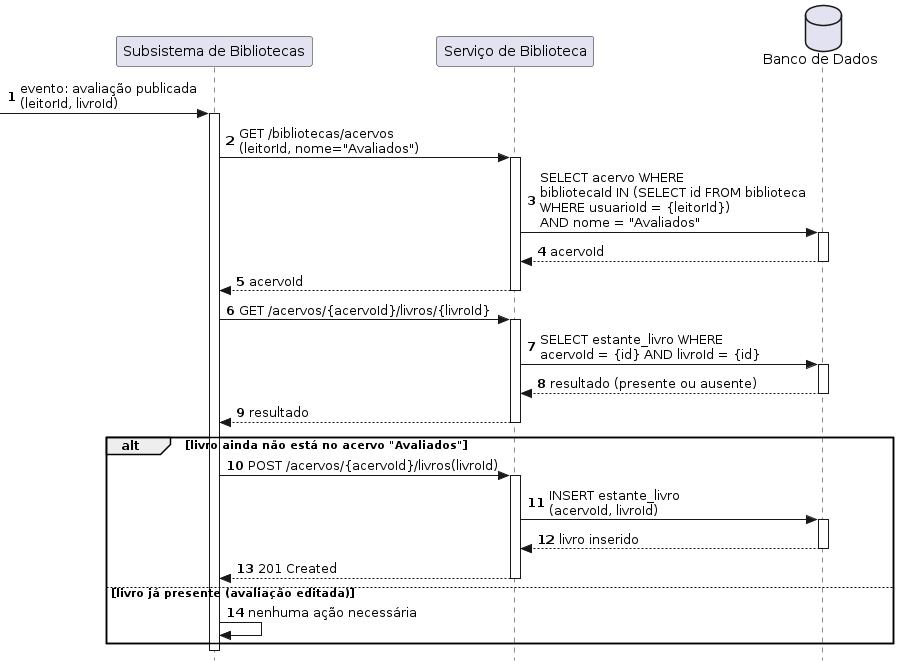

The diagram above was rendered by PlantUML. Its source (embedded in the PNG):
@startuml
autonumber
skinparam style strictuml

participant Sistema           as "Subsistema de Bibliotecas"
participant ServiceBiblioteca as "Serviço de Biblioteca"
database    BD                as "Banco de Dados"

[-> Sistema : evento: avaliação publicada\n(leitorId, livroId)
activate Sistema

Sistema -> ServiceBiblioteca : GET /bibliotecas/acervos\n(leitorId, nome="Avaliados")
activate ServiceBiblioteca
ServiceBiblioteca -> BD : SELECT acervo WHERE\nbibliotecaId IN (SELECT id FROM biblioteca\nWHERE usuarioId = {leitorId})\nAND nome = "Avaliados"
activate BD
BD --> ServiceBiblioteca : acervoId
deactivate BD
ServiceBiblioteca --> Sistema : acervoId
deactivate ServiceBiblioteca

Sistema -> ServiceBiblioteca : GET /acervos/{acervoId}/livros/{livroId}
activate ServiceBiblioteca
ServiceBiblioteca -> BD : SELECT estante_livro WHERE\nacervoId = {id} AND livroId = {id}
activate BD
BD --> ServiceBiblioteca : resultado (presente ou ausente)
deactivate BD
ServiceBiblioteca --> Sistema : resultado
deactivate ServiceBiblioteca

alt livro ainda não está no acervo "Avaliados"
    Sistema -> ServiceBiblioteca : POST /acervos/{acervoId}/livros(livroId)
    activate ServiceBiblioteca
    ServiceBiblioteca -> BD : INSERT estante_livro\n(acervoId, livroId)
    activate BD
    BD --> ServiceBiblioteca : livro inserido
    deactivate BD
    ServiceBiblioteca --> Sistema : 201 Created
    deactivate ServiceBiblioteca
else livro já presente (avaliação editada)
    Sistema -> Sistema : nenhuma ação necessária
end

deactivate Sistema
@enduml